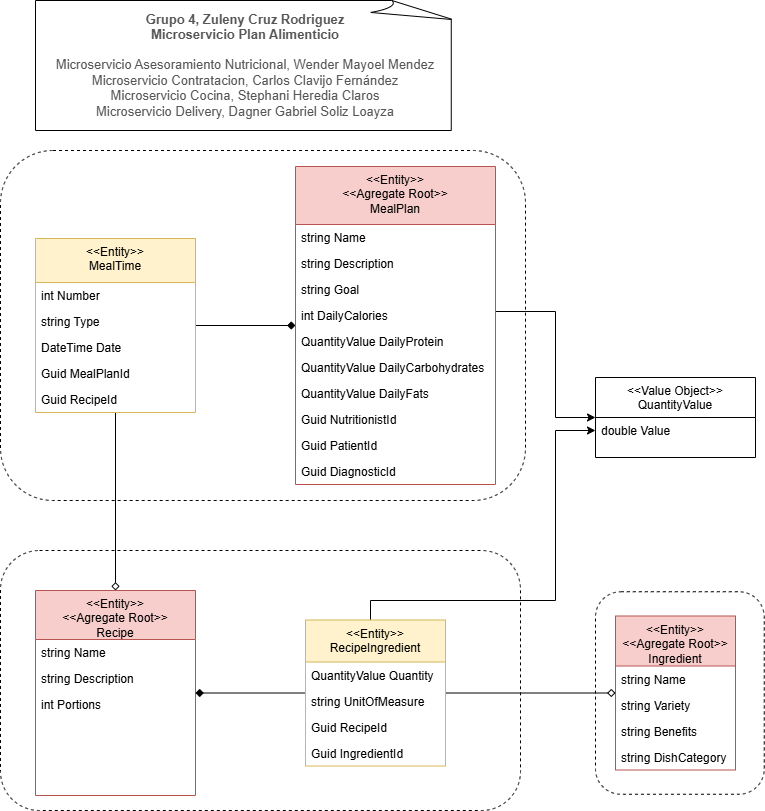

The diagram above was exported from draw.io. Its source (the exported page's mxGraphModel, read from the mxfile embedded in the PNG):
<mxGraphModel dx="2484" dy="1997" grid="1" gridSize="10" guides="1" tooltips="1" connect="1" arrows="1" fold="1" page="1" pageScale="1" pageWidth="827" pageHeight="1169" math="0" shadow="0">
  <root>
    <mxCell id="0" />
    <mxCell id="1" parent="0" />
    <mxCell id="GerwgJDXyC1mSe2PwH7I-1" value="" style="rounded=1;whiteSpace=wrap;html=1;dashed=1;" vertex="1" parent="1">
      <mxGeometry x="-200" y="-528.75" width="168.75" height="202.5" as="geometry" />
    </mxCell>
    <mxCell id="GerwgJDXyC1mSe2PwH7I-2" value="" style="rounded=1;whiteSpace=wrap;html=1;dashed=1;" vertex="1" parent="1">
      <mxGeometry x="-795" y="-570" width="520" height="260" as="geometry" />
    </mxCell>
    <mxCell id="GerwgJDXyC1mSe2PwH7I-3" value="" style="rounded=1;whiteSpace=wrap;html=1;dashed=1;" vertex="1" parent="1">
      <mxGeometry x="-795" y="-970" width="525" height="350" as="geometry" />
    </mxCell>
    <mxCell id="GerwgJDXyC1mSe2PwH7I-4" value="&lt;&lt;Entity&gt;&gt;&#10;&lt;&lt;Agregate Root&gt;&gt;&#10;Ingredient" style="swimlane;fontStyle=0;align=center;verticalAlign=top;childLayout=stackLayout;horizontal=1;startSize=50;horizontalStack=0;resizeParent=1;resizeLast=0;collapsible=1;marginBottom=0;rounded=0;shadow=0;strokeWidth=1;whiteSpace=wrap;fillColor=#f8cecc;strokeColor=#b85450;" vertex="1" parent="1">
      <mxGeometry x="-180" y="-504.5" width="120" height="154" as="geometry">
        <mxRectangle x="340" y="380" width="170" height="26" as="alternateBounds" />
      </mxGeometry>
    </mxCell>
    <mxCell id="GerwgJDXyC1mSe2PwH7I-5" value="string Name" style="text;align=left;verticalAlign=top;spacingLeft=4;spacingRight=4;overflow=hidden;rotatable=0;points=[[0,0.5],[1,0.5]];portConstraint=eastwest;" vertex="1" parent="GerwgJDXyC1mSe2PwH7I-4">
      <mxGeometry y="50" width="120" height="26" as="geometry" />
    </mxCell>
    <mxCell id="GerwgJDXyC1mSe2PwH7I-6" value="string Variety" style="text;align=left;verticalAlign=top;spacingLeft=4;spacingRight=4;overflow=hidden;rotatable=0;points=[[0,0.5],[1,0.5]];portConstraint=eastwest;" vertex="1" parent="GerwgJDXyC1mSe2PwH7I-4">
      <mxGeometry y="76" width="120" height="26" as="geometry" />
    </mxCell>
    <mxCell id="GerwgJDXyC1mSe2PwH7I-7" value="string Benefits" style="text;align=left;verticalAlign=top;spacingLeft=4;spacingRight=4;overflow=hidden;rotatable=0;points=[[0,0.5],[1,0.5]];portConstraint=eastwest;" vertex="1" parent="GerwgJDXyC1mSe2PwH7I-4">
      <mxGeometry y="102" width="120" height="26" as="geometry" />
    </mxCell>
    <mxCell id="GerwgJDXyC1mSe2PwH7I-8" value="string DishCategory" style="text;align=left;verticalAlign=top;spacingLeft=4;spacingRight=4;overflow=hidden;rotatable=0;points=[[0,0.5],[1,0.5]];portConstraint=eastwest;" vertex="1" parent="GerwgJDXyC1mSe2PwH7I-4">
      <mxGeometry y="128" width="120" height="26" as="geometry" />
    </mxCell>
    <mxCell id="GerwgJDXyC1mSe2PwH7I-9" style="edgeStyle=orthogonalEdgeStyle;rounded=0;orthogonalLoop=1;jettySize=auto;html=1;" edge="1" parent="1" source="GerwgJDXyC1mSe2PwH7I-10" target="GerwgJDXyC1mSe2PwH7I-25">
      <mxGeometry relative="1" as="geometry">
        <Array as="points">
          <mxPoint x="-240" y="-809" />
          <mxPoint x="-240" y="-703" />
        </Array>
      </mxGeometry>
    </mxCell>
    <mxCell id="GerwgJDXyC1mSe2PwH7I-10" value="&lt;&lt;Entity&gt;&gt;&#10;&lt;&lt;Agregate Root&gt;&gt;&#10;MealPlan" style="swimlane;fontStyle=0;align=center;verticalAlign=top;childLayout=stackLayout;horizontal=1;startSize=58;horizontalStack=0;resizeParent=1;resizeLast=0;collapsible=1;marginBottom=0;rounded=0;shadow=0;strokeWidth=1;whiteSpace=wrap;fillColor=#f8cecc;strokeColor=#b85450;fillStyle=solid;swimlaneFillColor=none;" vertex="1" parent="1">
      <mxGeometry x="-500" y="-954" width="200" height="318" as="geometry">
        <mxRectangle x="550" y="140" width="160" height="26" as="alternateBounds" />
      </mxGeometry>
    </mxCell>
    <mxCell id="GerwgJDXyC1mSe2PwH7I-11" value="string Name" style="text;align=left;verticalAlign=top;spacingLeft=4;spacingRight=4;overflow=hidden;rotatable=0;points=[[0,0.5],[1,0.5]];portConstraint=eastwest;" vertex="1" parent="GerwgJDXyC1mSe2PwH7I-10">
      <mxGeometry y="58" width="200" height="26" as="geometry" />
    </mxCell>
    <mxCell id="GerwgJDXyC1mSe2PwH7I-12" value="string Description" style="text;align=left;verticalAlign=top;spacingLeft=4;spacingRight=4;overflow=hidden;rotatable=0;points=[[0,0.5],[1,0.5]];portConstraint=eastwest;rounded=0;shadow=0;html=0;" vertex="1" parent="GerwgJDXyC1mSe2PwH7I-10">
      <mxGeometry y="84" width="200" height="26" as="geometry" />
    </mxCell>
    <mxCell id="GerwgJDXyC1mSe2PwH7I-13" value="string Goal" style="text;align=left;verticalAlign=top;spacingLeft=4;spacingRight=4;overflow=hidden;rotatable=0;points=[[0,0.5],[1,0.5]];portConstraint=eastwest;rounded=0;shadow=0;html=0;" vertex="1" parent="GerwgJDXyC1mSe2PwH7I-10">
      <mxGeometry y="110" width="200" height="26" as="geometry" />
    </mxCell>
    <mxCell id="GerwgJDXyC1mSe2PwH7I-14" value="int DailyCalories" style="text;align=left;verticalAlign=top;spacingLeft=4;spacingRight=4;overflow=hidden;rotatable=0;points=[[0,0.5],[1,0.5]];portConstraint=eastwest;rounded=0;shadow=0;html=0;" vertex="1" parent="GerwgJDXyC1mSe2PwH7I-10">
      <mxGeometry y="136" width="200" height="26" as="geometry" />
    </mxCell>
    <mxCell id="GerwgJDXyC1mSe2PwH7I-15" value="QuantityValue DailyProtein" style="text;align=left;verticalAlign=top;spacingLeft=4;spacingRight=4;overflow=hidden;rotatable=0;points=[[0,0.5],[1,0.5]];portConstraint=eastwest;rounded=0;shadow=0;html=0;" vertex="1" parent="GerwgJDXyC1mSe2PwH7I-10">
      <mxGeometry y="162" width="200" height="26" as="geometry" />
    </mxCell>
    <mxCell id="GerwgJDXyC1mSe2PwH7I-16" value="QuantityValue DailyCarbohydrates" style="text;align=left;verticalAlign=top;spacingLeft=4;spacingRight=4;overflow=hidden;rotatable=0;points=[[0,0.5],[1,0.5]];portConstraint=eastwest;rounded=0;shadow=0;html=0;" vertex="1" parent="GerwgJDXyC1mSe2PwH7I-10">
      <mxGeometry y="188" width="200" height="26" as="geometry" />
    </mxCell>
    <mxCell id="GerwgJDXyC1mSe2PwH7I-17" value="QuantityValue DailyFats" style="text;align=left;verticalAlign=top;spacingLeft=4;spacingRight=4;overflow=hidden;rotatable=0;points=[[0,0.5],[1,0.5]];portConstraint=eastwest;rounded=0;shadow=0;html=0;" vertex="1" parent="GerwgJDXyC1mSe2PwH7I-10">
      <mxGeometry y="214" width="200" height="26" as="geometry" />
    </mxCell>
    <mxCell id="GerwgJDXyC1mSe2PwH7I-18" value="Guid NutritionistId" style="text;align=left;verticalAlign=top;spacingLeft=4;spacingRight=4;overflow=hidden;rotatable=0;points=[[0,0.5],[1,0.5]];portConstraint=eastwest;rounded=0;shadow=0;html=0;" vertex="1" parent="GerwgJDXyC1mSe2PwH7I-10">
      <mxGeometry y="240" width="200" height="26" as="geometry" />
    </mxCell>
    <mxCell id="GerwgJDXyC1mSe2PwH7I-19" value="Guid PatientId" style="text;align=left;verticalAlign=top;spacingLeft=4;spacingRight=4;overflow=hidden;rotatable=0;points=[[0,0.5],[1,0.5]];portConstraint=eastwest;rounded=0;shadow=0;html=0;" vertex="1" parent="GerwgJDXyC1mSe2PwH7I-10">
      <mxGeometry y="266" width="200" height="26" as="geometry" />
    </mxCell>
    <mxCell id="GerwgJDXyC1mSe2PwH7I-20" value="Guid DiagnosticId" style="text;align=left;verticalAlign=top;spacingLeft=4;spacingRight=4;overflow=hidden;rotatable=0;points=[[0,0.5],[1,0.5]];portConstraint=eastwest;rounded=0;shadow=0;html=0;" vertex="1" parent="GerwgJDXyC1mSe2PwH7I-10">
      <mxGeometry y="292" width="200" height="26" as="geometry" />
    </mxCell>
    <mxCell id="GerwgJDXyC1mSe2PwH7I-21" value="&lt;&lt;Entity&gt;&gt;&#10;&lt;&lt;Agregate Root&gt;&gt;&#10;Recipe" style="swimlane;fontStyle=0;align=center;verticalAlign=top;childLayout=stackLayout;horizontal=1;startSize=49;horizontalStack=0;resizeParent=1;resizeLast=0;collapsible=1;marginBottom=0;rounded=0;shadow=0;strokeWidth=1;fillColor=#f8cecc;strokeColor=#b85450;whiteSpace=wrap;" vertex="1" parent="1">
      <mxGeometry x="-760" y="-530" width="160" height="205" as="geometry">
        <mxRectangle x="340" y="380" width="170" height="26" as="alternateBounds" />
      </mxGeometry>
    </mxCell>
    <mxCell id="GerwgJDXyC1mSe2PwH7I-22" value="string Name" style="text;align=left;verticalAlign=top;spacingLeft=4;spacingRight=4;overflow=hidden;rotatable=0;points=[[0,0.5],[1,0.5]];portConstraint=eastwest;" vertex="1" parent="GerwgJDXyC1mSe2PwH7I-21">
      <mxGeometry y="49" width="160" height="26" as="geometry" />
    </mxCell>
    <mxCell id="GerwgJDXyC1mSe2PwH7I-23" value="string Description" style="text;align=left;verticalAlign=top;spacingLeft=4;spacingRight=4;overflow=hidden;rotatable=0;points=[[0,0.5],[1,0.5]];portConstraint=eastwest;" vertex="1" parent="GerwgJDXyC1mSe2PwH7I-21">
      <mxGeometry y="75" width="160" height="26" as="geometry" />
    </mxCell>
    <mxCell id="GerwgJDXyC1mSe2PwH7I-24" value="int Portions" style="text;align=left;verticalAlign=top;spacingLeft=4;spacingRight=4;overflow=hidden;rotatable=0;points=[[0,0.5],[1,0.5]];portConstraint=eastwest;" vertex="1" parent="GerwgJDXyC1mSe2PwH7I-21">
      <mxGeometry y="101" width="160" height="26" as="geometry" />
    </mxCell>
    <mxCell id="GerwgJDXyC1mSe2PwH7I-25" value="&lt;&lt;Value Object&gt;&gt;&#10;QuantityValue" style="swimlane;fontStyle=0;align=center;verticalAlign=top;childLayout=stackLayout;horizontal=1;startSize=40;horizontalStack=0;resizeParent=1;resizeLast=0;collapsible=1;marginBottom=0;rounded=0;shadow=0;strokeWidth=1;whiteSpace=wrap;" vertex="1" parent="1">
      <mxGeometry x="-200" y="-743" width="160" height="80" as="geometry">
        <mxRectangle x="340" y="380" width="170" height="26" as="alternateBounds" />
      </mxGeometry>
    </mxCell>
    <mxCell id="GerwgJDXyC1mSe2PwH7I-26" value="double Value" style="text;align=left;verticalAlign=top;spacingLeft=4;spacingRight=4;overflow=hidden;rotatable=0;points=[[0,0.5],[1,0.5]];portConstraint=eastwest;" vertex="1" parent="GerwgJDXyC1mSe2PwH7I-25">
      <mxGeometry y="40" width="160" height="26" as="geometry" />
    </mxCell>
    <mxCell id="GerwgJDXyC1mSe2PwH7I-27" style="edgeStyle=orthogonalEdgeStyle;rounded=0;orthogonalLoop=1;jettySize=auto;html=1;endArrow=diamond;endFill=1;" edge="1" parent="1" source="GerwgJDXyC1mSe2PwH7I-29" target="GerwgJDXyC1mSe2PwH7I-10">
      <mxGeometry relative="1" as="geometry" />
    </mxCell>
    <mxCell id="GerwgJDXyC1mSe2PwH7I-28" style="edgeStyle=orthogonalEdgeStyle;rounded=0;orthogonalLoop=1;jettySize=auto;html=1;endArrow=diamond;endFill=0;" edge="1" parent="1" source="GerwgJDXyC1mSe2PwH7I-29" target="GerwgJDXyC1mSe2PwH7I-21">
      <mxGeometry relative="1" as="geometry" />
    </mxCell>
    <mxCell id="GerwgJDXyC1mSe2PwH7I-29" value="&lt;&lt;Entity&gt;&gt;&#10;MealTime" style="swimlane;fontStyle=0;align=center;verticalAlign=top;childLayout=stackLayout;horizontal=1;startSize=44;horizontalStack=0;resizeParent=1;resizeLast=0;collapsible=1;marginBottom=0;rounded=0;shadow=0;strokeWidth=1;whiteSpace=wrap;fillColor=#fff2cc;strokeColor=#d6b656;" vertex="1" parent="1">
      <mxGeometry x="-760" y="-882" width="160" height="174" as="geometry">
        <mxRectangle x="340" y="380" width="170" height="26" as="alternateBounds" />
      </mxGeometry>
    </mxCell>
    <mxCell id="GerwgJDXyC1mSe2PwH7I-30" value="int Number" style="text;align=left;verticalAlign=top;spacingLeft=4;spacingRight=4;overflow=hidden;rotatable=0;points=[[0,0.5],[1,0.5]];portConstraint=eastwest;" vertex="1" parent="GerwgJDXyC1mSe2PwH7I-29">
      <mxGeometry y="44" width="160" height="26" as="geometry" />
    </mxCell>
    <mxCell id="GerwgJDXyC1mSe2PwH7I-31" value="string Type" style="text;align=left;verticalAlign=top;spacingLeft=4;spacingRight=4;overflow=hidden;rotatable=0;points=[[0,0.5],[1,0.5]];portConstraint=eastwest;" vertex="1" parent="GerwgJDXyC1mSe2PwH7I-29">
      <mxGeometry y="70" width="160" height="26" as="geometry" />
    </mxCell>
    <mxCell id="GerwgJDXyC1mSe2PwH7I-32" value="DateTime Date" style="text;align=left;verticalAlign=top;spacingLeft=4;spacingRight=4;overflow=hidden;rotatable=0;points=[[0,0.5],[1,0.5]];portConstraint=eastwest;" vertex="1" parent="GerwgJDXyC1mSe2PwH7I-29">
      <mxGeometry y="96" width="160" height="26" as="geometry" />
    </mxCell>
    <mxCell id="GerwgJDXyC1mSe2PwH7I-33" value="Guid MealPlanId" style="text;align=left;verticalAlign=top;spacingLeft=4;spacingRight=4;overflow=hidden;rotatable=0;points=[[0,0.5],[1,0.5]];portConstraint=eastwest;" vertex="1" parent="GerwgJDXyC1mSe2PwH7I-29">
      <mxGeometry y="122" width="160" height="26" as="geometry" />
    </mxCell>
    <mxCell id="GerwgJDXyC1mSe2PwH7I-45" value="Guid RecipeId" style="text;align=left;verticalAlign=top;spacingLeft=4;spacingRight=4;overflow=hidden;rotatable=0;points=[[0,0.5],[1,0.5]];portConstraint=eastwest;" vertex="1" parent="GerwgJDXyC1mSe2PwH7I-29">
      <mxGeometry y="148" width="160" height="26" as="geometry" />
    </mxCell>
    <mxCell id="GerwgJDXyC1mSe2PwH7I-34" style="edgeStyle=orthogonalEdgeStyle;rounded=0;orthogonalLoop=1;jettySize=auto;html=1;endArrow=diamond;endFill=0;" edge="1" parent="1" source="GerwgJDXyC1mSe2PwH7I-37" target="GerwgJDXyC1mSe2PwH7I-4">
      <mxGeometry relative="1" as="geometry" />
    </mxCell>
    <mxCell id="GerwgJDXyC1mSe2PwH7I-35" style="edgeStyle=orthogonalEdgeStyle;rounded=0;orthogonalLoop=1;jettySize=auto;html=1;endArrow=diamond;endFill=1;" edge="1" parent="1" source="GerwgJDXyC1mSe2PwH7I-37" target="GerwgJDXyC1mSe2PwH7I-21">
      <mxGeometry relative="1" as="geometry" />
    </mxCell>
    <mxCell id="GerwgJDXyC1mSe2PwH7I-36" style="edgeStyle=orthogonalEdgeStyle;rounded=0;orthogonalLoop=1;jettySize=auto;html=1;" edge="1" parent="1" source="GerwgJDXyC1mSe2PwH7I-37" target="GerwgJDXyC1mSe2PwH7I-25">
      <mxGeometry relative="1" as="geometry">
        <Array as="points">
          <mxPoint x="-425" y="-520" />
          <mxPoint x="-240" y="-520" />
          <mxPoint x="-240" y="-690" />
        </Array>
      </mxGeometry>
    </mxCell>
    <mxCell id="GerwgJDXyC1mSe2PwH7I-37" value="&lt;&lt;Entity&gt;&gt;&#10;RecipeIngredient" style="swimlane;fontStyle=0;align=center;verticalAlign=top;childLayout=stackLayout;horizontal=1;startSize=42;horizontalStack=0;resizeParent=1;resizeLast=0;collapsible=1;marginBottom=0;rounded=0;shadow=0;strokeWidth=1;whiteSpace=wrap;fillColor=#fff2cc;strokeColor=#d6b656;" vertex="1" parent="1">
      <mxGeometry x="-490" y="-500.5" width="140" height="146" as="geometry">
        <mxRectangle x="340" y="380" width="170" height="26" as="alternateBounds" />
      </mxGeometry>
    </mxCell>
    <mxCell id="GerwgJDXyC1mSe2PwH7I-38" value="QuantityValue Quantity" style="text;align=left;verticalAlign=top;spacingLeft=4;spacingRight=4;overflow=hidden;rotatable=0;points=[[0,0.5],[1,0.5]];portConstraint=eastwest;" vertex="1" parent="GerwgJDXyC1mSe2PwH7I-37">
      <mxGeometry y="42" width="140" height="26" as="geometry" />
    </mxCell>
    <mxCell id="GerwgJDXyC1mSe2PwH7I-39" value="string UnitOfMeasure" style="text;align=left;verticalAlign=top;spacingLeft=4;spacingRight=4;overflow=hidden;rotatable=0;points=[[0,0.5],[1,0.5]];portConstraint=eastwest;" vertex="1" parent="GerwgJDXyC1mSe2PwH7I-37">
      <mxGeometry y="68" width="140" height="26" as="geometry" />
    </mxCell>
    <mxCell id="GerwgJDXyC1mSe2PwH7I-40" value="Guid RecipeId" style="text;align=left;verticalAlign=top;spacingLeft=4;spacingRight=4;overflow=hidden;rotatable=0;points=[[0,0.5],[1,0.5]];portConstraint=eastwest;" vertex="1" parent="GerwgJDXyC1mSe2PwH7I-37">
      <mxGeometry y="94" width="140" height="26" as="geometry" />
    </mxCell>
    <mxCell id="GerwgJDXyC1mSe2PwH7I-41" value="Guid IngredientId" style="text;align=left;verticalAlign=top;spacingLeft=4;spacingRight=4;overflow=hidden;rotatable=0;points=[[0,0.5],[1,0.5]];portConstraint=eastwest;" vertex="1" parent="GerwgJDXyC1mSe2PwH7I-37">
      <mxGeometry y="120" width="140" height="26" as="geometry" />
    </mxCell>
    <mxCell id="GerwgJDXyC1mSe2PwH7I-42" value="&lt;span style=&quot;font-weight: 700; color: rgb(85, 85, 85); font-family: &amp;quot;Open Sans&amp;quot;, sans-serif; font-size: 13px; text-align: start; background-color: rgb(255, 255, 255);&quot;&gt;Grupo 4, Zuleny Cruz Rodriguez&lt;br&gt;Microservicio Plan Alimenticio&lt;/span&gt;&lt;br style=&quot;color: rgb(85, 85, 85); font-family: &amp;quot;Open Sans&amp;quot;, sans-serif; font-size: 13px; text-align: start; background-color: rgb(255, 255, 255);&quot;&gt;&lt;br style=&quot;color: rgb(85, 85, 85); font-family: &amp;quot;Open Sans&amp;quot;, sans-serif; font-size: 13px; text-align: start; background-color: rgb(255, 255, 255);&quot;&gt;&lt;span style=&quot;color: rgb(85, 85, 85); font-family: &amp;quot;Open Sans&amp;quot;, sans-serif; font-size: 13px; text-align: start; background-color: rgb(255, 255, 255);&quot;&gt;Microservicio Asesoramiento Nutricional,&amp;nbsp;&lt;/span&gt;&lt;font face=&quot;Open Sans, sans-serif&quot; color=&quot;#555555&quot;&gt;&lt;span style=&quot;font-size: 13px;&quot;&gt;Wender Mayoel Mendez&lt;/span&gt;&lt;/font&gt;&lt;br style=&quot;color: rgb(85, 85, 85); font-family: &amp;quot;Open Sans&amp;quot;, sans-serif; font-size: 13px; text-align: start; background-color: rgb(255, 255, 255);&quot;&gt;&lt;span style=&quot;text-align: start; background-color: rgb(255, 255, 255);&quot;&gt;&lt;font face=&quot;Open Sans, sans-serif&quot; color=&quot;#555555&quot;&gt;&lt;span style=&quot;font-size: 13px;&quot;&gt;Microservicio Contratacion,&amp;nbsp;&lt;/span&gt;&lt;/font&gt;&lt;/span&gt;&lt;font face=&quot;Open Sans, sans-serif&quot; color=&quot;#555555&quot;&gt;&lt;span style=&quot;font-size: 13px;&quot;&gt;Carlos Clavijo Fernández&lt;/span&gt;&lt;/font&gt;&lt;br style=&quot;color: rgb(85, 85, 85); font-family: &amp;quot;Open Sans&amp;quot;, sans-serif; font-size: 13px; text-align: start; background-color: rgb(255, 255, 255);&quot;&gt;&lt;span style=&quot;color: rgb(85, 85, 85); font-family: &amp;quot;Open Sans&amp;quot;, sans-serif; font-size: 13px; text-align: start; background-color: rgb(255, 255, 255);&quot;&gt;Microservicio Cocina, Stephani Heredia Claros&lt;/span&gt;&lt;br style=&quot;color: rgb(85, 85, 85); font-family: &amp;quot;Open Sans&amp;quot;, sans-serif; font-size: 13px; text-align: start; background-color: rgb(255, 255, 255);&quot;&gt;&lt;span style=&quot;color: rgb(85, 85, 85); font-family: &amp;quot;Open Sans&amp;quot;, sans-serif; font-size: 13px; text-align: start; background-color: rgb(255, 255, 255);&quot;&gt;Microservicio Delivery,&amp;nbsp;&lt;/span&gt;&lt;font face=&quot;Open Sans, sans-serif&quot; color=&quot;#555555&quot;&gt;&lt;span style=&quot;font-size: 13px;&quot;&gt;Dagner Gabriel Soliz Loayza&lt;/span&gt;&lt;/font&gt;" style="whiteSpace=wrap;html=1;shape=mxgraph.basic.document" vertex="1" parent="1">
      <mxGeometry x="-760" y="-1120" width="420" height="130" as="geometry" />
    </mxCell>
  </root>
</mxGraphModel>